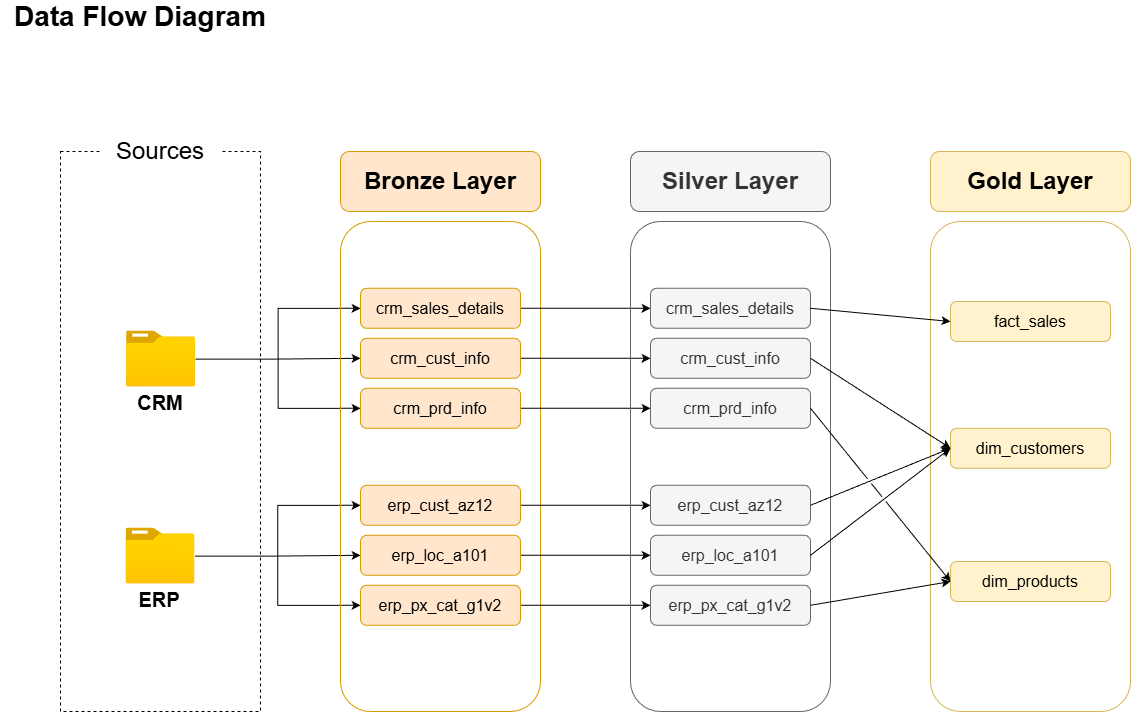

The diagram above was exported from draw.io. Its source (the exported page's mxGraphModel, read from the mxfile embedded in the PNG):
<mxGraphModel dx="1489" dy="880" grid="1" gridSize="10" guides="1" tooltips="1" connect="1" arrows="1" fold="1" page="0" pageScale="1" pageWidth="850" pageHeight="1100" math="0" shadow="0">
  <root>
    <mxCell id="0" />
    <mxCell id="1" parent="0" />
    <mxCell id="vkE18PQBcDInC99BPkg0-2" parent="1" style="text;html=1;whiteSpace=wrap;strokeColor=none;fillColor=none;align=center;verticalAlign=middle;rounded=0;fontSize=28;fontStyle=1" value="Data Flow Diagram" vertex="1">
      <mxGeometry height="30" width="280" x="20" y="10" as="geometry" />
    </mxCell>
    <mxCell id="vkE18PQBcDInC99BPkg0-3" parent="1" style="rounded=0;whiteSpace=wrap;html=1;fillColor=none;dashed=1;" value="" vertex="1">
      <mxGeometry height="560" width="200" x="80" y="160" as="geometry" />
    </mxCell>
    <mxCell id="vkE18PQBcDInC99BPkg0-4" parent="1" style="rounded=1;whiteSpace=wrap;html=1;fillColor=default;strokeColor=none;" value="&lt;font style=&quot;font-size: 24px;&quot;&gt;Sources&lt;/font&gt;" vertex="1">
      <mxGeometry height="60" width="120" x="120" y="130" as="geometry" />
    </mxCell>
    <mxCell id="vkE18PQBcDInC99BPkg0-25" edge="1" parent="1" source="vkE18PQBcDInC99BPkg0-5" style="edgeStyle=orthogonalEdgeStyle;rounded=0;orthogonalLoop=1;jettySize=auto;html=1;entryX=0;entryY=0.5;entryDx=0;entryDy=0;" target="vkE18PQBcDInC99BPkg0-16">
      <mxGeometry relative="1" as="geometry" />
    </mxCell>
    <mxCell id="vkE18PQBcDInC99BPkg0-26" edge="1" parent="1" source="vkE18PQBcDInC99BPkg0-5" style="edgeStyle=orthogonalEdgeStyle;rounded=0;orthogonalLoop=1;jettySize=auto;html=1;entryX=0;entryY=0.5;entryDx=0;entryDy=0;" target="vkE18PQBcDInC99BPkg0-18">
      <mxGeometry relative="1" as="geometry" />
    </mxCell>
    <mxCell id="vkE18PQBcDInC99BPkg0-27" edge="1" parent="1" source="vkE18PQBcDInC99BPkg0-5" style="edgeStyle=orthogonalEdgeStyle;rounded=0;orthogonalLoop=1;jettySize=auto;html=1;entryX=0;entryY=0.5;entryDx=0;entryDy=0;" target="vkE18PQBcDInC99BPkg0-19">
      <mxGeometry relative="1" as="geometry" />
    </mxCell>
    <mxCell id="vkE18PQBcDInC99BPkg0-5" parent="1" style="image;aspect=fixed;html=1;points=[];align=center;fontSize=12;image=img/lib/azure2/general/Folder_Blank.svg;" value="" vertex="1">
      <mxGeometry height="56.00000000000001" width="69" x="146" y="339.5" as="geometry" />
    </mxCell>
    <mxCell id="vkE18PQBcDInC99BPkg0-6" parent="1" style="text;html=1;whiteSpace=wrap;strokeColor=none;fillColor=none;align=center;verticalAlign=middle;rounded=0;" value="&lt;font style=&quot;font-size: 20px;&quot;&gt;&lt;b&gt;CRM&lt;/b&gt;&lt;/font&gt;" vertex="1">
      <mxGeometry height="30" width="60" x="150" y="395.5" as="geometry" />
    </mxCell>
    <mxCell id="vkE18PQBcDInC99BPkg0-33" edge="1" parent="1" source="vkE18PQBcDInC99BPkg0-7" style="edgeStyle=orthogonalEdgeStyle;rounded=0;orthogonalLoop=1;jettySize=auto;html=1;entryX=0;entryY=0.5;entryDx=0;entryDy=0;" target="vkE18PQBcDInC99BPkg0-29">
      <mxGeometry relative="1" as="geometry" />
    </mxCell>
    <mxCell id="vkE18PQBcDInC99BPkg0-34" edge="1" parent="1" source="vkE18PQBcDInC99BPkg0-7" style="edgeStyle=orthogonalEdgeStyle;rounded=0;orthogonalLoop=1;jettySize=auto;html=1;entryX=0;entryY=0.5;entryDx=0;entryDy=0;" target="vkE18PQBcDInC99BPkg0-30">
      <mxGeometry relative="1" as="geometry" />
    </mxCell>
    <mxCell id="vkE18PQBcDInC99BPkg0-35" edge="1" parent="1" source="vkE18PQBcDInC99BPkg0-7" style="edgeStyle=orthogonalEdgeStyle;rounded=0;orthogonalLoop=1;jettySize=auto;html=1;entryX=0;entryY=0.5;entryDx=0;entryDy=0;" target="vkE18PQBcDInC99BPkg0-31">
      <mxGeometry relative="1" as="geometry" />
    </mxCell>
    <mxCell id="vkE18PQBcDInC99BPkg0-7" parent="1" style="image;aspect=fixed;html=1;points=[];align=center;fontSize=12;image=img/lib/azure2/general/Folder_Blank.svg;" value="" vertex="1">
      <mxGeometry height="56.00000000000001" width="69" x="145.5" y="536.5" as="geometry" />
    </mxCell>
    <mxCell id="vkE18PQBcDInC99BPkg0-8" parent="1" style="text;html=1;whiteSpace=wrap;strokeColor=none;fillColor=none;align=center;verticalAlign=middle;rounded=0;" value="&lt;span style=&quot;font-size: 20px;&quot;&gt;&lt;b&gt;ERP&lt;/b&gt;&lt;/span&gt;" vertex="1">
      <mxGeometry height="30" width="60" x="149.5" y="592.5" as="geometry" />
    </mxCell>
    <mxCell id="vkE18PQBcDInC99BPkg0-14" parent="1" style="rounded=1;whiteSpace=wrap;html=1;fillColor=#ffe6cc;strokeColor=#d79b00;" value="&lt;font style=&quot;font-size: 24px;&quot;&gt;&lt;b&gt;Bronze Layer&lt;/b&gt;&lt;/font&gt;" vertex="1">
      <mxGeometry height="60" width="200" x="360" y="160" as="geometry" />
    </mxCell>
    <mxCell id="vkE18PQBcDInC99BPkg0-15" parent="1" style="rounded=1;whiteSpace=wrap;html=1;fillColor=none;strokeColor=#d79b00;" value="" vertex="1">
      <mxGeometry height="490" width="200" x="360" y="230" as="geometry" />
    </mxCell>
    <mxCell id="Q6_-Jm1_yE31GOX91XJC-11" edge="1" parent="1" source="vkE18PQBcDInC99BPkg0-16" style="edgeStyle=orthogonalEdgeStyle;rounded=0;orthogonalLoop=1;jettySize=auto;html=1;" target="Q6_-Jm1_yE31GOX91XJC-3">
      <mxGeometry relative="1" as="geometry" />
    </mxCell>
    <mxCell id="vkE18PQBcDInC99BPkg0-16" parent="1" style="rounded=1;whiteSpace=wrap;html=1;fillColor=#ffe6cc;strokeColor=#d79b00;" value="&lt;font style=&quot;font-size: 16px;&quot;&gt;crm_sales_details&lt;/font&gt;" vertex="1">
      <mxGeometry height="40" width="160" x="380" y="296.79" as="geometry" />
    </mxCell>
    <mxCell id="Q6_-Jm1_yE31GOX91XJC-12" edge="1" parent="1" source="vkE18PQBcDInC99BPkg0-18" style="edgeStyle=orthogonalEdgeStyle;rounded=0;orthogonalLoop=1;jettySize=auto;html=1;entryX=0;entryY=0.5;entryDx=0;entryDy=0;" target="Q6_-Jm1_yE31GOX91XJC-4">
      <mxGeometry relative="1" as="geometry" />
    </mxCell>
    <mxCell id="vkE18PQBcDInC99BPkg0-18" parent="1" style="rounded=1;whiteSpace=wrap;html=1;fillColor=#ffe6cc;strokeColor=#d79b00;" value="&lt;font style=&quot;font-size: 16px;&quot;&gt;crm_cust_info&lt;/font&gt;" vertex="1">
      <mxGeometry height="40" width="160" x="380" y="346.79" as="geometry" />
    </mxCell>
    <mxCell id="Q6_-Jm1_yE31GOX91XJC-13" edge="1" parent="1" source="vkE18PQBcDInC99BPkg0-19" style="edgeStyle=orthogonalEdgeStyle;rounded=0;orthogonalLoop=1;jettySize=auto;html=1;" target="Q6_-Jm1_yE31GOX91XJC-5">
      <mxGeometry relative="1" as="geometry" />
    </mxCell>
    <mxCell id="vkE18PQBcDInC99BPkg0-19" parent="1" style="rounded=1;whiteSpace=wrap;html=1;fillColor=#ffe6cc;strokeColor=#d79b00;" value="&lt;font style=&quot;font-size: 16px;&quot;&gt;crm_prd_info&lt;/font&gt;" vertex="1">
      <mxGeometry height="40" width="160" x="380" y="396.79" as="geometry" />
    </mxCell>
    <mxCell id="vkE18PQBcDInC99BPkg0-20" edge="1" parent="1" source="vkE18PQBcDInC99BPkg0-19" style="edgeStyle=orthogonalEdgeStyle;rounded=0;orthogonalLoop=1;jettySize=auto;html=1;exitX=0.5;exitY=1;exitDx=0;exitDy=0;" target="vkE18PQBcDInC99BPkg0-19">
      <mxGeometry relative="1" as="geometry" />
    </mxCell>
    <mxCell id="Q6_-Jm1_yE31GOX91XJC-16" edge="1" parent="1" source="vkE18PQBcDInC99BPkg0-29" style="edgeStyle=orthogonalEdgeStyle;rounded=0;orthogonalLoop=1;jettySize=auto;html=1;" target="Q6_-Jm1_yE31GOX91XJC-7">
      <mxGeometry relative="1" as="geometry" />
    </mxCell>
    <mxCell id="vkE18PQBcDInC99BPkg0-29" parent="1" style="rounded=1;whiteSpace=wrap;html=1;fillColor=#ffe6cc;strokeColor=#d79b00;" value="&lt;span style=&quot;font-size: 16px;&quot;&gt;erp_cust_az12&lt;/span&gt;" vertex="1">
      <mxGeometry height="40" width="160" x="380" y="493.79" as="geometry" />
    </mxCell>
    <mxCell id="Q6_-Jm1_yE31GOX91XJC-15" edge="1" parent="1" source="vkE18PQBcDInC99BPkg0-30" style="edgeStyle=orthogonalEdgeStyle;rounded=0;orthogonalLoop=1;jettySize=auto;html=1;entryX=0;entryY=0.5;entryDx=0;entryDy=0;" target="Q6_-Jm1_yE31GOX91XJC-8">
      <mxGeometry relative="1" as="geometry" />
    </mxCell>
    <mxCell id="vkE18PQBcDInC99BPkg0-30" parent="1" style="rounded=1;whiteSpace=wrap;html=1;fillColor=#ffe6cc;strokeColor=#d79b00;" value="&lt;font style=&quot;font-size: 16px;&quot;&gt;erp_loc_a101&lt;/font&gt;" vertex="1">
      <mxGeometry height="40" width="160" x="380" y="543.79" as="geometry" />
    </mxCell>
    <mxCell id="Q6_-Jm1_yE31GOX91XJC-14" edge="1" parent="1" source="vkE18PQBcDInC99BPkg0-31" style="edgeStyle=orthogonalEdgeStyle;rounded=0;orthogonalLoop=1;jettySize=auto;html=1;entryX=0;entryY=0.5;entryDx=0;entryDy=0;" target="Q6_-Jm1_yE31GOX91XJC-9">
      <mxGeometry relative="1" as="geometry" />
    </mxCell>
    <mxCell id="vkE18PQBcDInC99BPkg0-31" parent="1" style="rounded=1;whiteSpace=wrap;html=1;fillColor=#ffe6cc;strokeColor=#d79b00;" value="&lt;font style=&quot;font-size: 16px;&quot;&gt;erp_px_cat_g1v2&lt;/font&gt;" vertex="1">
      <mxGeometry height="40" width="160" x="380" y="593.79" as="geometry" />
    </mxCell>
    <mxCell id="vkE18PQBcDInC99BPkg0-32" edge="1" parent="1" source="vkE18PQBcDInC99BPkg0-31" style="edgeStyle=orthogonalEdgeStyle;rounded=0;orthogonalLoop=1;jettySize=auto;html=1;exitX=0.5;exitY=1;exitDx=0;exitDy=0;" target="vkE18PQBcDInC99BPkg0-31">
      <mxGeometry relative="1" as="geometry" />
    </mxCell>
    <mxCell id="Q6_-Jm1_yE31GOX91XJC-1" parent="1" style="rounded=1;whiteSpace=wrap;html=1;fillColor=#f5f5f5;strokeColor=#666666;fontColor=#333333;" value="&lt;font style=&quot;font-size: 24px;&quot;&gt;&lt;b&gt;Silver Layer&lt;/b&gt;&lt;/font&gt;" vertex="1">
      <mxGeometry height="60" width="200" x="650" y="160" as="geometry" />
    </mxCell>
    <mxCell id="Q6_-Jm1_yE31GOX91XJC-2" parent="1" style="rounded=1;whiteSpace=wrap;html=1;fillColor=none;strokeColor=#666666;fontColor=#333333;" value="" vertex="1">
      <mxGeometry height="490" width="200" x="650" y="230" as="geometry" />
    </mxCell>
    <mxCell id="Q6_-Jm1_yE31GOX91XJC-3" parent="1" style="rounded=1;whiteSpace=wrap;html=1;fillColor=#f5f5f5;strokeColor=#666666;fontColor=#333333;" value="&lt;font style=&quot;font-size: 16px;&quot;&gt;crm_sales_details&lt;/font&gt;" vertex="1">
      <mxGeometry height="40" width="160" x="670" y="296.79" as="geometry" />
    </mxCell>
    <mxCell id="Q6_-Jm1_yE31GOX91XJC-4" parent="1" style="rounded=1;whiteSpace=wrap;html=1;fillColor=#f5f5f5;strokeColor=#666666;fontColor=#333333;" value="&lt;font style=&quot;font-size: 16px;&quot;&gt;crm_cust_info&lt;/font&gt;" vertex="1">
      <mxGeometry height="40" width="160" x="670" y="346.79" as="geometry" />
    </mxCell>
    <mxCell id="Q6_-Jm1_yE31GOX91XJC-5" parent="1" style="rounded=1;whiteSpace=wrap;html=1;fillColor=#f5f5f5;strokeColor=#666666;fontColor=#333333;" value="&lt;font style=&quot;font-size: 16px;&quot;&gt;crm_prd_info&lt;/font&gt;" vertex="1">
      <mxGeometry height="40" width="160" x="670" y="396.78999999999996" as="geometry" />
    </mxCell>
    <mxCell id="Q6_-Jm1_yE31GOX91XJC-6" edge="1" parent="1" source="Q6_-Jm1_yE31GOX91XJC-5" style="edgeStyle=orthogonalEdgeStyle;rounded=0;orthogonalLoop=1;jettySize=auto;html=1;exitX=0.5;exitY=1;exitDx=0;exitDy=0;fillColor=#f5f5f5;strokeColor=#666666;" target="Q6_-Jm1_yE31GOX91XJC-5">
      <mxGeometry relative="1" as="geometry" />
    </mxCell>
    <mxCell id="Q6_-Jm1_yE31GOX91XJC-7" parent="1" style="rounded=1;whiteSpace=wrap;html=1;fillColor=#f5f5f5;strokeColor=#666666;fontColor=#333333;" value="&lt;span style=&quot;font-size: 16px;&quot;&gt;erp_cust_az12&lt;/span&gt;" vertex="1">
      <mxGeometry height="40" width="160" x="670" y="493.78999999999996" as="geometry" />
    </mxCell>
    <mxCell id="Q6_-Jm1_yE31GOX91XJC-8" parent="1" style="rounded=1;whiteSpace=wrap;html=1;fillColor=#f5f5f5;strokeColor=#666666;fontColor=#333333;" value="&lt;font style=&quot;font-size: 16px;&quot;&gt;erp_loc_a101&lt;/font&gt;" vertex="1">
      <mxGeometry height="40" width="160" x="670" y="543.79" as="geometry" />
    </mxCell>
    <mxCell id="Q6_-Jm1_yE31GOX91XJC-9" parent="1" style="rounded=1;whiteSpace=wrap;html=1;fillColor=#f5f5f5;strokeColor=#666666;fontColor=#333333;" value="&lt;font style=&quot;font-size: 16px;&quot;&gt;erp_px_cat_g1v2&lt;/font&gt;" vertex="1">
      <mxGeometry height="40" width="160" x="670" y="593.79" as="geometry" />
    </mxCell>
    <mxCell id="Q6_-Jm1_yE31GOX91XJC-10" edge="1" parent="1" source="Q6_-Jm1_yE31GOX91XJC-9" style="edgeStyle=orthogonalEdgeStyle;rounded=0;orthogonalLoop=1;jettySize=auto;html=1;exitX=0.5;exitY=1;exitDx=0;exitDy=0;fillColor=#f5f5f5;strokeColor=#666666;" target="Q6_-Jm1_yE31GOX91XJC-9">
      <mxGeometry relative="1" as="geometry" />
    </mxCell>
    <mxCell id="9mrQbCY7xaDsHhp8VTX4-1" parent="1" style="rounded=1;whiteSpace=wrap;html=1;fillColor=#fff2cc;strokeColor=#d6b656;" value="&lt;font style=&quot;font-size: 24px;&quot;&gt;&lt;b&gt;Gold Layer&lt;/b&gt;&lt;/font&gt;" vertex="1">
      <mxGeometry height="60" width="200" x="950" y="160" as="geometry" />
    </mxCell>
    <mxCell id="9mrQbCY7xaDsHhp8VTX4-2" parent="1" style="rounded=1;whiteSpace=wrap;html=1;fillColor=none;strokeColor=#d6b656;" value="" vertex="1">
      <mxGeometry height="490" width="200" x="950" y="230" as="geometry" />
    </mxCell>
    <mxCell id="9mrQbCY7xaDsHhp8VTX4-3" parent="1" style="rounded=1;whiteSpace=wrap;html=1;fillColor=#fff2cc;strokeColor=#d6b656;" value="&lt;font style=&quot;font-size: 16px;&quot;&gt;fact_sales&lt;/font&gt;" vertex="1">
      <mxGeometry height="40" width="160" x="970" y="310" as="geometry" />
    </mxCell>
    <mxCell id="9mrQbCY7xaDsHhp8VTX4-4" parent="1" style="rounded=1;whiteSpace=wrap;html=1;fillColor=#fff2cc;strokeColor=#d6b656;" value="&lt;font style=&quot;font-size: 16px;&quot;&gt;dim_customers&lt;/font&gt;" vertex="1">
      <mxGeometry height="40" width="160" x="970" y="436.79" as="geometry" />
    </mxCell>
    <mxCell id="9mrQbCY7xaDsHhp8VTX4-5" parent="1" style="rounded=1;whiteSpace=wrap;html=1;fillColor=#fff2cc;strokeColor=#d6b656;" value="&lt;font style=&quot;font-size: 16px;&quot;&gt;dim_products&lt;/font&gt;" vertex="1">
      <mxGeometry height="40" width="160" x="970" y="570" as="geometry" />
    </mxCell>
    <mxCell id="9mrQbCY7xaDsHhp8VTX4-6" edge="1" parent="1" source="9mrQbCY7xaDsHhp8VTX4-5" style="edgeStyle=orthogonalEdgeStyle;rounded=0;orthogonalLoop=1;jettySize=auto;html=1;exitX=0.5;exitY=1;exitDx=0;exitDy=0;fillColor=#fff2cc;strokeColor=#d6b656;" target="9mrQbCY7xaDsHhp8VTX4-5">
      <mxGeometry relative="1" as="geometry" />
    </mxCell>
    <mxCell id="9mrQbCY7xaDsHhp8VTX4-11" edge="1" parent="1" source="Q6_-Jm1_yE31GOX91XJC-3" style="endArrow=classic;html=1;rounded=0;entryX=0;entryY=0.5;entryDx=0;entryDy=0;exitX=1;exitY=0.5;exitDx=0;exitDy=0;" target="9mrQbCY7xaDsHhp8VTX4-3" value="">
      <mxGeometry height="50" relative="1" width="50" as="geometry">
        <mxPoint x="510" y="380" as="sourcePoint" />
        <mxPoint x="560" y="330" as="targetPoint" />
      </mxGeometry>
    </mxCell>
    <mxCell id="9mrQbCY7xaDsHhp8VTX4-12" edge="1" parent="1" source="Q6_-Jm1_yE31GOX91XJC-4" style="endArrow=classic;html=1;rounded=0;entryX=0;entryY=0.5;entryDx=0;entryDy=0;exitX=1;exitY=0.5;exitDx=0;exitDy=0;jumpStyle=gap;" target="9mrQbCY7xaDsHhp8VTX4-4" value="">
      <mxGeometry height="50" relative="1" width="50" as="geometry">
        <mxPoint x="880" y="373.79" as="sourcePoint" />
        <mxPoint x="1020" y="386.79" as="targetPoint" />
      </mxGeometry>
    </mxCell>
    <mxCell id="9mrQbCY7xaDsHhp8VTX4-13" edge="1" parent="1" source="Q6_-Jm1_yE31GOX91XJC-7" style="endArrow=classic;html=1;rounded=0;entryX=0;entryY=0.5;entryDx=0;entryDy=0;exitX=1;exitY=0.5;exitDx=0;exitDy=0;jumpStyle=gap;" target="9mrQbCY7xaDsHhp8VTX4-4" value="">
      <mxGeometry height="50" relative="1" width="50" as="geometry">
        <mxPoint x="900" y="480" as="sourcePoint" />
        <mxPoint x="1040" y="570" as="targetPoint" />
      </mxGeometry>
    </mxCell>
    <mxCell id="9mrQbCY7xaDsHhp8VTX4-14" edge="1" parent="1" source="Q6_-Jm1_yE31GOX91XJC-8" style="endArrow=classic;html=1;rounded=0;entryX=0;entryY=0.5;entryDx=0;entryDy=0;exitX=1;exitY=0.5;exitDx=0;exitDy=0;jumpStyle=gap;" target="9mrQbCY7xaDsHhp8VTX4-4" value="">
      <mxGeometry height="50" relative="1" width="50" as="geometry">
        <mxPoint x="910" y="550" as="sourcePoint" />
        <mxPoint x="1050" y="640" as="targetPoint" />
      </mxGeometry>
    </mxCell>
    <mxCell id="9mrQbCY7xaDsHhp8VTX4-15" edge="1" parent="1" source="Q6_-Jm1_yE31GOX91XJC-5" style="endArrow=classic;html=1;rounded=0;entryX=0;entryY=0.5;entryDx=0;entryDy=0;exitX=1;exitY=0.5;exitDx=0;exitDy=0;jumpStyle=gap;" target="9mrQbCY7xaDsHhp8VTX4-5" value="">
      <mxGeometry height="50" relative="1" width="50" as="geometry">
        <mxPoint x="870" y="430" as="sourcePoint" />
        <mxPoint x="1010" y="520" as="targetPoint" />
      </mxGeometry>
    </mxCell>
    <mxCell id="9mrQbCY7xaDsHhp8VTX4-16" edge="1" parent="1" source="Q6_-Jm1_yE31GOX91XJC-9" style="endArrow=classic;html=1;rounded=0;entryX=0;entryY=0.5;entryDx=0;entryDy=0;exitX=1;exitY=0.5;exitDx=0;exitDy=0;jumpStyle=gap;" target="9mrQbCY7xaDsHhp8VTX4-5" value="">
      <mxGeometry height="50" relative="1" width="50" as="geometry">
        <mxPoint x="870" y="620" as="sourcePoint" />
        <mxPoint x="1010" y="710" as="targetPoint" />
      </mxGeometry>
    </mxCell>
  </root>
</mxGraphModel>